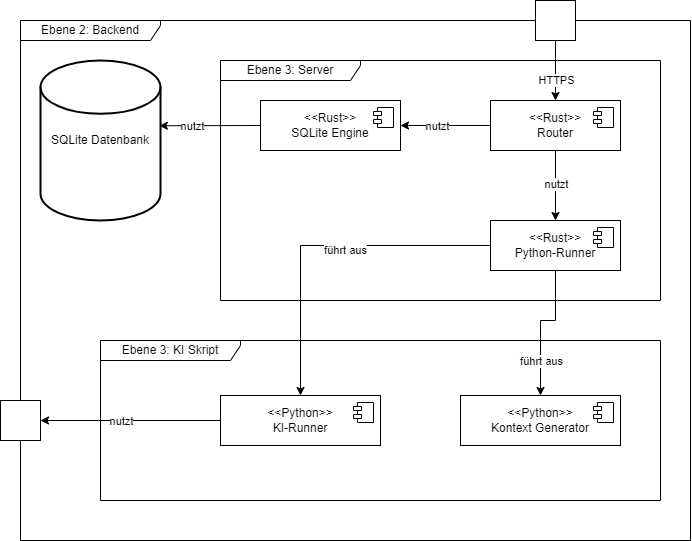

The diagram above was exported from draw.io. Its source (the exported page's mxGraphModel, read from the mxfile embedded in the PNG):
<mxGraphModel dx="760" dy="851" grid="1" gridSize="10" guides="1" tooltips="1" connect="1" arrows="1" fold="1" page="1" pageScale="1" pageWidth="827" pageHeight="1169" math="0" shadow="0">
  <root>
    <mxCell id="0" />
    <mxCell id="1" parent="0" />
    <mxCell id="ixln0vm2sEUoa1xezSHx-1" value="Ebene 2: Backend" style="shape=umlFrame;whiteSpace=wrap;html=1;pointerEvents=0;width=140;height=20;" vertex="1" parent="1">
      <mxGeometry x="40" y="40" width="670" height="520" as="geometry" />
    </mxCell>
    <mxCell id="ixln0vm2sEUoa1xezSHx-2" value="" style="whiteSpace=wrap;html=1;aspect=fixed;" vertex="1" parent="1">
      <mxGeometry x="555" y="20" width="40" height="40" as="geometry" />
    </mxCell>
    <mxCell id="ixln0vm2sEUoa1xezSHx-3" value="" style="whiteSpace=wrap;html=1;aspect=fixed;" vertex="1" parent="1">
      <mxGeometry x="20" y="420" width="40" height="40" as="geometry" />
    </mxCell>
    <mxCell id="ixln0vm2sEUoa1xezSHx-4" value="&lt;div&gt;&amp;lt;&amp;lt;Rust&amp;gt;&amp;gt;&lt;/div&gt;&lt;div&gt;Router&lt;/div&gt;" style="html=1;dropTarget=0;whiteSpace=wrap;" vertex="1" parent="1">
      <mxGeometry x="510" y="120" width="130" height="50" as="geometry" />
    </mxCell>
    <mxCell id="ixln0vm2sEUoa1xezSHx-5" value="" style="shape=module;jettyWidth=8;jettyHeight=4;" vertex="1" parent="ixln0vm2sEUoa1xezSHx-4">
      <mxGeometry x="1" width="20" height="20" relative="1" as="geometry">
        <mxPoint x="-27" y="7" as="offset" />
      </mxGeometry>
    </mxCell>
    <mxCell id="ixln0vm2sEUoa1xezSHx-6" value="Ebene 3: Server" style="shape=umlFrame;whiteSpace=wrap;html=1;pointerEvents=0;width=140;height=20;" vertex="1" parent="1">
      <mxGeometry x="240" y="80" width="440" height="240" as="geometry" />
    </mxCell>
    <mxCell id="ixln0vm2sEUoa1xezSHx-7" value="&lt;div&gt;&amp;lt;&amp;lt;Rust&amp;gt;&amp;gt;&lt;/div&gt;&lt;div&gt;Python-Runner&lt;/div&gt;" style="html=1;dropTarget=0;whiteSpace=wrap;" vertex="1" parent="1">
      <mxGeometry x="510" y="240" width="130" height="50" as="geometry" />
    </mxCell>
    <mxCell id="ixln0vm2sEUoa1xezSHx-8" value="" style="shape=module;jettyWidth=8;jettyHeight=4;" vertex="1" parent="ixln0vm2sEUoa1xezSHx-7">
      <mxGeometry x="1" width="20" height="20" relative="1" as="geometry">
        <mxPoint x="-27" y="7" as="offset" />
      </mxGeometry>
    </mxCell>
    <mxCell id="ixln0vm2sEUoa1xezSHx-9" value="&lt;div&gt;&amp;lt;&amp;lt;Rust&amp;gt;&amp;gt;&lt;/div&gt;&lt;div&gt;SQLite Engine&lt;/div&gt;" style="html=1;dropTarget=0;whiteSpace=wrap;" vertex="1" parent="1">
      <mxGeometry x="280" y="120" width="140" height="50" as="geometry" />
    </mxCell>
    <mxCell id="ixln0vm2sEUoa1xezSHx-10" value="" style="shape=module;jettyWidth=8;jettyHeight=4;" vertex="1" parent="ixln0vm2sEUoa1xezSHx-9">
      <mxGeometry x="1" width="20" height="20" relative="1" as="geometry">
        <mxPoint x="-27" y="7" as="offset" />
      </mxGeometry>
    </mxCell>
    <mxCell id="ixln0vm2sEUoa1xezSHx-11" value="" style="endArrow=classic;html=1;rounded=0;entryX=0.5;entryY=0;entryDx=0;entryDy=0;exitX=0.5;exitY=1;exitDx=0;exitDy=0;" edge="1" parent="1" source="ixln0vm2sEUoa1xezSHx-2" target="ixln0vm2sEUoa1xezSHx-4">
      <mxGeometry width="50" height="50" relative="1" as="geometry">
        <mxPoint x="360" y="225" as="sourcePoint" />
        <mxPoint x="480" y="225" as="targetPoint" />
      </mxGeometry>
    </mxCell>
    <mxCell id="ixln0vm2sEUoa1xezSHx-12" value="HTTPS" style="edgeLabel;html=1;align=center;verticalAlign=middle;resizable=0;points=[];" vertex="1" connectable="0" parent="ixln0vm2sEUoa1xezSHx-11">
      <mxGeometry x="-0.15" y="1" relative="1" as="geometry">
        <mxPoint x="-1" y="14" as="offset" />
      </mxGeometry>
    </mxCell>
    <mxCell id="ixln0vm2sEUoa1xezSHx-13" value="" style="endArrow=classic;html=1;rounded=0;entryX=1;entryY=0.5;entryDx=0;entryDy=0;exitX=0;exitY=0.5;exitDx=0;exitDy=0;" edge="1" parent="1" source="ixln0vm2sEUoa1xezSHx-4" target="ixln0vm2sEUoa1xezSHx-9">
      <mxGeometry width="50" height="50" relative="1" as="geometry">
        <mxPoint x="585" y="70" as="sourcePoint" />
        <mxPoint x="585" y="130" as="targetPoint" />
      </mxGeometry>
    </mxCell>
    <mxCell id="ixln0vm2sEUoa1xezSHx-14" value="nutzt" style="edgeLabel;html=1;align=center;verticalAlign=middle;resizable=0;points=[];" vertex="1" connectable="0" parent="ixln0vm2sEUoa1xezSHx-13">
      <mxGeometry x="-0.15" y="1" relative="1" as="geometry">
        <mxPoint x="-15" y="-1" as="offset" />
      </mxGeometry>
    </mxCell>
    <mxCell id="ixln0vm2sEUoa1xezSHx-15" value="" style="endArrow=classic;html=1;rounded=0;entryX=0.5;entryY=0;entryDx=0;entryDy=0;exitX=0.5;exitY=1;exitDx=0;exitDy=0;" edge="1" parent="1" source="ixln0vm2sEUoa1xezSHx-4" target="ixln0vm2sEUoa1xezSHx-7">
      <mxGeometry width="50" height="50" relative="1" as="geometry">
        <mxPoint x="520" y="155" as="sourcePoint" />
        <mxPoint x="390" y="155" as="targetPoint" />
      </mxGeometry>
    </mxCell>
    <mxCell id="ixln0vm2sEUoa1xezSHx-16" value="nutzt" style="edgeLabel;html=1;align=center;verticalAlign=middle;resizable=0;points=[];" vertex="1" connectable="0" parent="ixln0vm2sEUoa1xezSHx-15">
      <mxGeometry x="-0.15" y="1" relative="1" as="geometry">
        <mxPoint x="-1" y="3" as="offset" />
      </mxGeometry>
    </mxCell>
    <mxCell id="ixln0vm2sEUoa1xezSHx-17" value="SQLite Datenbank" style="strokeWidth=2;html=1;shape=mxgraph.flowchart.database;whiteSpace=wrap;verticalAlign=middle;" vertex="1" parent="1">
      <mxGeometry x="60" y="80" width="120" height="160" as="geometry" />
    </mxCell>
    <mxCell id="ixln0vm2sEUoa1xezSHx-18" value="" style="endArrow=classic;html=1;rounded=0;entryX=0.99;entryY=0.408;entryDx=0;entryDy=0;exitX=0;exitY=0.5;exitDx=0;exitDy=0;entryPerimeter=0;" edge="1" parent="1" source="ixln0vm2sEUoa1xezSHx-9" target="ixln0vm2sEUoa1xezSHx-17">
      <mxGeometry width="50" height="50" relative="1" as="geometry">
        <mxPoint x="340" y="220" as="sourcePoint" />
        <mxPoint x="250" y="220" as="targetPoint" />
      </mxGeometry>
    </mxCell>
    <mxCell id="ixln0vm2sEUoa1xezSHx-19" value="nutzt" style="edgeLabel;html=1;align=center;verticalAlign=middle;resizable=0;points=[];" vertex="1" connectable="0" parent="ixln0vm2sEUoa1xezSHx-18">
      <mxGeometry x="-0.15" y="1" relative="1" as="geometry">
        <mxPoint x="-26" y="-1" as="offset" />
      </mxGeometry>
    </mxCell>
    <mxCell id="ixln0vm2sEUoa1xezSHx-20" value="Ebene 3: KI Skript" style="shape=umlFrame;whiteSpace=wrap;html=1;pointerEvents=0;width=140;height=20;" vertex="1" parent="1">
      <mxGeometry x="120" y="360" width="560" height="160" as="geometry" />
    </mxCell>
    <mxCell id="ixln0vm2sEUoa1xezSHx-21" value="&lt;div&gt;&amp;lt;&amp;lt;Python&amp;gt;&amp;gt;&lt;/div&gt;&lt;div&gt;Kontext Generator&lt;/div&gt;" style="html=1;dropTarget=0;whiteSpace=wrap;" vertex="1" parent="1">
      <mxGeometry x="480" y="415" width="160" height="50" as="geometry" />
    </mxCell>
    <mxCell id="ixln0vm2sEUoa1xezSHx-22" value="" style="shape=module;jettyWidth=8;jettyHeight=4;" vertex="1" parent="ixln0vm2sEUoa1xezSHx-21">
      <mxGeometry x="1" width="20" height="20" relative="1" as="geometry">
        <mxPoint x="-27" y="7" as="offset" />
      </mxGeometry>
    </mxCell>
    <mxCell id="ixln0vm2sEUoa1xezSHx-23" value="&lt;div&gt;&amp;lt;&amp;lt;Python&amp;gt;&amp;gt;&lt;/div&gt;&lt;div&gt;KI-Runner&lt;/div&gt;" style="html=1;dropTarget=0;whiteSpace=wrap;" vertex="1" parent="1">
      <mxGeometry x="240" y="415" width="160" height="50" as="geometry" />
    </mxCell>
    <mxCell id="ixln0vm2sEUoa1xezSHx-24" value="" style="shape=module;jettyWidth=8;jettyHeight=4;" vertex="1" parent="ixln0vm2sEUoa1xezSHx-23">
      <mxGeometry x="1" width="20" height="20" relative="1" as="geometry">
        <mxPoint x="-27" y="7" as="offset" />
      </mxGeometry>
    </mxCell>
    <mxCell id="ixln0vm2sEUoa1xezSHx-25" value="" style="endArrow=classic;html=1;rounded=0;exitX=0.5;exitY=1;exitDx=0;exitDy=0;" edge="1" parent="1" source="ixln0vm2sEUoa1xezSHx-7" target="ixln0vm2sEUoa1xezSHx-21">
      <mxGeometry width="50" height="50" relative="1" as="geometry">
        <mxPoint x="574.57" y="330" as="sourcePoint" />
        <mxPoint x="574.57" y="400" as="targetPoint" />
        <Array as="points">
          <mxPoint x="575" y="340" />
          <mxPoint x="560" y="340" />
        </Array>
      </mxGeometry>
    </mxCell>
    <mxCell id="ixln0vm2sEUoa1xezSHx-26" value="führt aus" style="edgeLabel;html=1;align=center;verticalAlign=middle;resizable=0;points=[];" vertex="1" connectable="0" parent="ixln0vm2sEUoa1xezSHx-25">
      <mxGeometry x="-0.15" y="1" relative="1" as="geometry">
        <mxPoint x="-5" y="39" as="offset" />
      </mxGeometry>
    </mxCell>
    <mxCell id="ixln0vm2sEUoa1xezSHx-27" value="" style="endArrow=classic;html=1;rounded=0;exitX=0;exitY=0.5;exitDx=0;exitDy=0;entryX=0.5;entryY=0;entryDx=0;entryDy=0;" edge="1" parent="1" source="ixln0vm2sEUoa1xezSHx-7" target="ixln0vm2sEUoa1xezSHx-23">
      <mxGeometry width="50" height="50" relative="1" as="geometry">
        <mxPoint x="420" y="230" as="sourcePoint" />
        <mxPoint x="420" y="300" as="targetPoint" />
        <Array as="points">
          <mxPoint x="320" y="265" />
        </Array>
      </mxGeometry>
    </mxCell>
    <mxCell id="ixln0vm2sEUoa1xezSHx-28" value="führt aus" style="edgeLabel;html=1;align=center;verticalAlign=middle;resizable=0;points=[];" vertex="1" connectable="0" parent="ixln0vm2sEUoa1xezSHx-27">
      <mxGeometry x="-0.15" y="1" relative="1" as="geometry">
        <mxPoint x="-1" y="3" as="offset" />
      </mxGeometry>
    </mxCell>
    <mxCell id="ixln0vm2sEUoa1xezSHx-29" value="" style="endArrow=classic;html=1;rounded=0;entryX=1;entryY=0.5;entryDx=0;entryDy=0;exitX=0;exitY=0.5;exitDx=0;exitDy=0;" edge="1" parent="1" source="ixln0vm2sEUoa1xezSHx-23" target="ixln0vm2sEUoa1xezSHx-3">
      <mxGeometry width="50" height="50" relative="1" as="geometry">
        <mxPoint x="160" y="415" as="sourcePoint" />
        <mxPoint x="160" y="485" as="targetPoint" />
      </mxGeometry>
    </mxCell>
    <mxCell id="ixln0vm2sEUoa1xezSHx-30" value="nutzt" style="edgeLabel;html=1;align=center;verticalAlign=middle;resizable=0;points=[];" vertex="1" connectable="0" parent="ixln0vm2sEUoa1xezSHx-29">
      <mxGeometry x="-0.15" y="1" relative="1" as="geometry">
        <mxPoint x="-23" y="-1" as="offset" />
      </mxGeometry>
    </mxCell>
  </root>
</mxGraphModel>